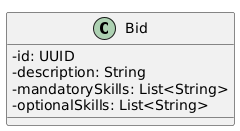

The diagram above was rendered by PlantUML. Its source (embedded in the PNG):
@startuml
skinparam classAttributeIconSize 0
skinparam groupInheritance 2
left to right direction

class Bid{
    - id: UUID
    - description: String
    - mandatorySkills: List<String>
    - optionalSkills: List<String>
}
@enduml